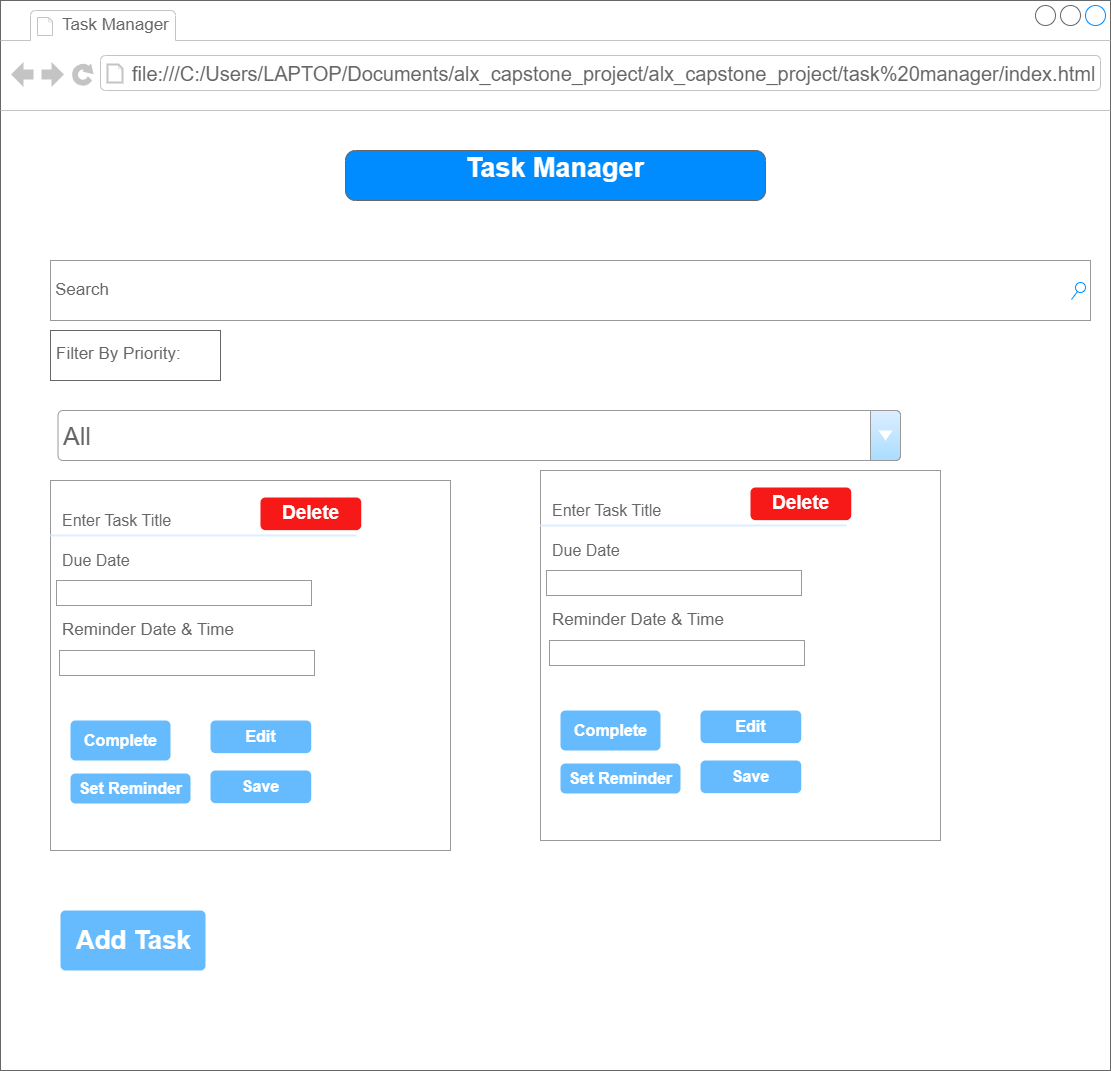

The diagram above was exported from draw.io. Its source (the exported page's mxGraphModel, read from the mxfile embedded in the PNG):
<mxGraphModel dx="1467" dy="767" grid="1" gridSize="10" guides="1" tooltips="1" connect="1" arrows="1" fold="1" page="1" pageScale="1" pageWidth="850" pageHeight="1100" math="0" shadow="0">
  <root>
    <mxCell id="0" />
    <mxCell id="1" parent="0" />
    <mxCell id="UWPn0bxZH5KM1HWcD2ia-1" value="" style="strokeWidth=1;shadow=0;dashed=0;align=center;html=1;shape=mxgraph.mockup.containers.browserWindow;rSize=0;strokeColor=#666666;strokeColor2=#008cff;strokeColor3=#c4c4c4;mainText=,;recursiveResize=0;fontSize=20;labelBackgroundColor=#F71818;" vertex="1" parent="1">
      <mxGeometry y="20" width="1110" height="1070" as="geometry" />
    </mxCell>
    <mxCell id="UWPn0bxZH5KM1HWcD2ia-2" value="Task Manager" style="strokeWidth=1;shadow=0;dashed=0;align=center;html=1;shape=mxgraph.mockup.containers.anchor;fontSize=17;fontColor=#666666;align=left;whiteSpace=wrap;" vertex="1" parent="UWPn0bxZH5KM1HWcD2ia-1">
      <mxGeometry x="60" y="12" width="110" height="26" as="geometry" />
    </mxCell>
    <mxCell id="UWPn0bxZH5KM1HWcD2ia-3" value="&lt;font style=&quot;font-size: 20px;&quot;&gt;file:///C:/Users/LAPTOP/Documents/alx_capstone_project/alx_capstone_project/task%20manager/index.html&lt;/font&gt;" style="strokeWidth=4;shadow=0;dashed=0;align=center;html=1;shape=mxgraph.mockup.containers.anchor;rSize=0;fontSize=20;fontColor=#666666;align=left;" vertex="1" parent="UWPn0bxZH5KM1HWcD2ia-1">
      <mxGeometry x="130" y="60" width="510" height="26" as="geometry" />
    </mxCell>
    <mxCell id="UWPn0bxZH5KM1HWcD2ia-4" value="" style="strokeWidth=1;shadow=0;dashed=0;align=center;html=1;shape=mxgraph.mockup.buttons.multiButton;fillColor=#008cff;strokeColor=#666666;mainText=;subText=;" vertex="1" parent="UWPn0bxZH5KM1HWcD2ia-1">
      <mxGeometry x="345" y="150" width="420" height="50" as="geometry" />
    </mxCell>
    <mxCell id="UWPn0bxZH5KM1HWcD2ia-5" value="Task Manager" style="strokeWidth=1;shadow=0;dashed=0;align=center;html=1;shape=mxgraph.mockup.anchor;fontSize=27;fontColor=#ffffff;fontStyle=1;whiteSpace=wrap;" vertex="1" parent="UWPn0bxZH5KM1HWcD2ia-4">
      <mxGeometry y="8" width="420" height="20" as="geometry" />
    </mxCell>
    <mxCell id="UWPn0bxZH5KM1HWcD2ia-7" value="Search" style="strokeWidth=1;shadow=0;dashed=0;align=center;html=1;shape=mxgraph.mockup.forms.searchBox;strokeColor=#999999;mainText=;strokeColor2=#008cff;fontColor=#666666;fontSize=17;align=left;spacingLeft=3;whiteSpace=wrap;" vertex="1" parent="UWPn0bxZH5KM1HWcD2ia-1">
      <mxGeometry x="50" y="260" width="1040" height="60" as="geometry" />
    </mxCell>
    <mxCell id="UWPn0bxZH5KM1HWcD2ia-8" value="Filter By Priority:" style="strokeWidth=1;shadow=0;dashed=0;align=center;html=1;shape=mxgraph.mockup.text.textBox;fontColor=#666666;align=left;fontSize=17;spacingLeft=4;spacingTop=-3;whiteSpace=wrap;strokeColor=#666666;mainText=" vertex="1" parent="UWPn0bxZH5KM1HWcD2ia-1">
      <mxGeometry x="50" y="330" width="170" height="50" as="geometry" />
    </mxCell>
    <mxCell id="UWPn0bxZH5KM1HWcD2ia-9" value="" style="strokeWidth=1;shadow=0;dashed=0;align=center;html=1;shape=mxgraph.mockup.forms.rrect;rSize=0;strokeColor=#999999;fillColor=#ffffff;labelBackgroundColor=#FF5A1F;" vertex="1" parent="UWPn0bxZH5KM1HWcD2ia-1">
      <mxGeometry x="50" y="480" width="400" height="370" as="geometry" />
    </mxCell>
    <mxCell id="UWPn0bxZH5KM1HWcD2ia-10" value="&lt;font style=&quot;font-size: 16px;&quot;&gt;Enter Task Title&lt;/font&gt;" style="strokeWidth=1;shadow=0;dashed=0;align=center;html=1;shape=mxgraph.mockup.forms.anchor;fontSize=12;fontColor=#666666;align=left;resizeWidth=1;spacingLeft=0;" vertex="1" parent="UWPn0bxZH5KM1HWcD2ia-9">
      <mxGeometry width="170" height="20" relative="1" as="geometry">
        <mxPoint x="10" y="30" as="offset" />
      </mxGeometry>
    </mxCell>
    <mxCell id="UWPn0bxZH5KM1HWcD2ia-11" value="" style="shape=line;strokeColor=#ddeeff;strokeWidth=2;html=1;resizeWidth=1;" vertex="1" parent="UWPn0bxZH5KM1HWcD2ia-9">
      <mxGeometry width="306.00000000000006" height="10" relative="1" as="geometry">
        <mxPoint y="50" as="offset" />
      </mxGeometry>
    </mxCell>
    <mxCell id="UWPn0bxZH5KM1HWcD2ia-12" value="&lt;font style=&quot;font-size: 16px;&quot;&gt;Due Date&lt;/font&gt;" style="strokeWidth=1;shadow=0;dashed=0;align=center;html=1;shape=mxgraph.mockup.forms.anchor;fontSize=12;fontColor=#666666;align=left;resizeWidth=1;spacingLeft=0;" vertex="1" parent="UWPn0bxZH5KM1HWcD2ia-9">
      <mxGeometry width="170" height="20" relative="1" as="geometry">
        <mxPoint x="10" y="70" as="offset" />
      </mxGeometry>
    </mxCell>
    <mxCell id="UWPn0bxZH5KM1HWcD2ia-13" value="" style="strokeWidth=1;shadow=0;dashed=0;align=center;html=1;shape=mxgraph.mockup.forms.rrect;rSize=0;strokeColor=#999999;fontColor=#666666;align=left;spacingLeft=5;resizeWidth=1;" vertex="1" parent="UWPn0bxZH5KM1HWcD2ia-9">
      <mxGeometry width="255" height="25" relative="1" as="geometry">
        <mxPoint x="6" y="100" as="offset" />
      </mxGeometry>
    </mxCell>
    <mxCell id="UWPn0bxZH5KM1HWcD2ia-14" value="&lt;font style=&quot;font-size: 17px;&quot;&gt;Reminder Date &amp;amp; Time&lt;/font&gt;" style="strokeWidth=1;shadow=0;dashed=0;align=center;html=1;shape=mxgraph.mockup.forms.anchor;fontSize=12;fontColor=#666666;align=left;resizeWidth=1;spacingLeft=0;" vertex="1" parent="UWPn0bxZH5KM1HWcD2ia-9">
      <mxGeometry width="170" height="20" relative="1" as="geometry">
        <mxPoint x="10" y="140" as="offset" />
      </mxGeometry>
    </mxCell>
    <mxCell id="UWPn0bxZH5KM1HWcD2ia-15" value="" style="strokeWidth=1;shadow=0;dashed=0;align=center;html=1;shape=mxgraph.mockup.forms.rrect;rSize=0;strokeColor=#999999;fontColor=#666666;align=left;spacingLeft=5;resizeWidth=1;" vertex="1" parent="UWPn0bxZH5KM1HWcD2ia-9">
      <mxGeometry width="255" height="25" relative="1" as="geometry">
        <mxPoint x="9" y="170" as="offset" />
      </mxGeometry>
    </mxCell>
    <mxCell id="UWPn0bxZH5KM1HWcD2ia-16" value="Complete" style="strokeWidth=1;shadow=0;dashed=0;align=center;html=1;shape=mxgraph.mockup.forms.rrect;rSize=5;strokeColor=none;fontColor=#ffffff;fillColor=#66bbff;fontSize=16;fontStyle=1;" vertex="1" parent="UWPn0bxZH5KM1HWcD2ia-9">
      <mxGeometry y="1" width="100" height="40" relative="1" as="geometry">
        <mxPoint x="20" y="-130" as="offset" />
      </mxGeometry>
    </mxCell>
    <mxCell id="UWPn0bxZH5KM1HWcD2ia-17" value="" style="strokeWidth=1;shadow=0;dashed=0;align=center;html=1;shape=mxgraph.mockup.forms.anchor;fontSize=12;fontColor=#9999ff;align=left;spacingLeft=0;fontStyle=4;resizeWidth=1;" vertex="1" parent="UWPn0bxZH5KM1HWcD2ia-9">
      <mxGeometry y="1" width="255" height="20" relative="1" as="geometry">
        <mxPoint x="10" y="-110" as="offset" />
      </mxGeometry>
    </mxCell>
    <mxCell id="UWPn0bxZH5KM1HWcD2ia-20" value="Set Reminder" style="strokeWidth=1;shadow=0;dashed=0;align=center;html=1;shape=mxgraph.mockup.forms.rrect;rSize=5;strokeColor=none;fontColor=#ffffff;fillColor=#66bbff;fontSize=16;fontStyle=1;" vertex="1" parent="UWPn0bxZH5KM1HWcD2ia-9">
      <mxGeometry y="1" width="120" height="30" relative="1" as="geometry">
        <mxPoint x="20" y="-77" as="offset" />
      </mxGeometry>
    </mxCell>
    <mxCell id="UWPn0bxZH5KM1HWcD2ia-40" value="Edit" style="strokeWidth=1;shadow=0;dashed=0;align=center;html=1;shape=mxgraph.mockup.forms.rrect;rSize=5;strokeColor=none;fontColor=#ffffff;fillColor=#66bbff;fontSize=16;fontStyle=1;" vertex="1" parent="UWPn0bxZH5KM1HWcD2ia-9">
      <mxGeometry x="160.0037037037037" y="240.00470588235294" width="100.74074074074075" height="32.647058823529406" as="geometry" />
    </mxCell>
    <mxCell id="UWPn0bxZH5KM1HWcD2ia-41" value="Save" style="strokeWidth=1;shadow=0;dashed=0;align=center;html=1;shape=mxgraph.mockup.forms.rrect;rSize=5;strokeColor=none;fontColor=#ffffff;fillColor=#66bbff;fontSize=16;fontStyle=1;" vertex="1" parent="UWPn0bxZH5KM1HWcD2ia-9">
      <mxGeometry x="160.0014814814815" y="289.99647058823524" width="100.74074074074075" height="32.647058823529406" as="geometry" />
    </mxCell>
    <mxCell id="UWPn0bxZH5KM1HWcD2ia-44" value="Delete" style="strokeWidth=1;shadow=0;dashed=0;align=center;html=1;shape=mxgraph.mockup.forms.rrect;rSize=5;strokeColor=none;fontColor=none;fillColor=#F71818;fontSize=16;fontStyle=1;noLabel=1;labelBackgroundColor=default;" vertex="1" parent="UWPn0bxZH5KM1HWcD2ia-9">
      <mxGeometry x="210.0037037037037" y="17.004705882352937" width="100.74074074074075" height="32.647058823529406" as="geometry" />
    </mxCell>
    <mxCell id="UWPn0bxZH5KM1HWcD2ia-46" value="&lt;span style=&quot;font-size: 19px;&quot;&gt;&lt;b&gt;&lt;font color=&quot;#ffffff&quot;&gt;Delete&lt;/font&gt;&lt;/b&gt;&lt;/span&gt;" style="strokeWidth=1;shadow=0;dashed=0;align=center;html=1;shape=mxgraph.mockup.forms.anchor;fontSize=12;fontColor=#666666;align=left;resizeWidth=1;spacingLeft=0;" vertex="1" parent="UWPn0bxZH5KM1HWcD2ia-9">
      <mxGeometry x="230" y="23.33" width="60" height="20" as="geometry" />
    </mxCell>
    <mxCell id="UWPn0bxZH5KM1HWcD2ia-42" value="&lt;font style=&quot;font-size: 26px;&quot;&gt;Add Task&lt;/font&gt;" style="strokeWidth=1;shadow=0;dashed=0;align=center;html=1;shape=mxgraph.mockup.forms.rrect;rSize=5;strokeColor=none;fontColor=#ffffff;fillColor=#66bbff;fontSize=16;fontStyle=1;" vertex="1" parent="UWPn0bxZH5KM1HWcD2ia-1">
      <mxGeometry x="60" y="910" width="145" height="60" as="geometry" />
    </mxCell>
    <mxCell id="UWPn0bxZH5KM1HWcD2ia-43" value="&lt;font style=&quot;font-size: 25px;&quot;&gt;All&lt;/font&gt;" style="strokeWidth=1;shadow=0;dashed=0;align=center;html=1;shape=mxgraph.mockup.forms.comboBox;strokeColor=#999999;fillColor=#ddeeff;align=left;fillColor2=#aaddff;mainText=;fontColor=#666666;fontSize=17;spacingLeft=3;" vertex="1" parent="UWPn0bxZH5KM1HWcD2ia-1">
      <mxGeometry x="57.5" y="410" width="842.5" height="50" as="geometry" />
    </mxCell>
    <mxCell id="UWPn0bxZH5KM1HWcD2ia-47" value="" style="strokeWidth=1;shadow=0;dashed=0;align=center;html=1;shape=mxgraph.mockup.forms.rrect;rSize=0;strokeColor=#999999;fillColor=#ffffff;labelBackgroundColor=#FF5A1F;" vertex="1" parent="UWPn0bxZH5KM1HWcD2ia-1">
      <mxGeometry x="540" y="470" width="400" height="370" as="geometry" />
    </mxCell>
    <mxCell id="UWPn0bxZH5KM1HWcD2ia-48" value="&lt;font style=&quot;font-size: 16px;&quot;&gt;Enter Task Title&lt;/font&gt;" style="strokeWidth=1;shadow=0;dashed=0;align=center;html=1;shape=mxgraph.mockup.forms.anchor;fontSize=12;fontColor=#666666;align=left;resizeWidth=1;spacingLeft=0;" vertex="1" parent="UWPn0bxZH5KM1HWcD2ia-47">
      <mxGeometry width="170" height="20" relative="1" as="geometry">
        <mxPoint x="10" y="30" as="offset" />
      </mxGeometry>
    </mxCell>
    <mxCell id="UWPn0bxZH5KM1HWcD2ia-49" value="" style="shape=line;strokeColor=#ddeeff;strokeWidth=2;html=1;resizeWidth=1;" vertex="1" parent="UWPn0bxZH5KM1HWcD2ia-47">
      <mxGeometry width="306.00000000000006" height="10" relative="1" as="geometry">
        <mxPoint y="50" as="offset" />
      </mxGeometry>
    </mxCell>
    <mxCell id="UWPn0bxZH5KM1HWcD2ia-50" value="&lt;font style=&quot;font-size: 16px;&quot;&gt;Due Date&lt;/font&gt;" style="strokeWidth=1;shadow=0;dashed=0;align=center;html=1;shape=mxgraph.mockup.forms.anchor;fontSize=12;fontColor=#666666;align=left;resizeWidth=1;spacingLeft=0;" vertex="1" parent="UWPn0bxZH5KM1HWcD2ia-47">
      <mxGeometry width="170" height="20" relative="1" as="geometry">
        <mxPoint x="10" y="70" as="offset" />
      </mxGeometry>
    </mxCell>
    <mxCell id="UWPn0bxZH5KM1HWcD2ia-51" value="" style="strokeWidth=1;shadow=0;dashed=0;align=center;html=1;shape=mxgraph.mockup.forms.rrect;rSize=0;strokeColor=#999999;fontColor=#666666;align=left;spacingLeft=5;resizeWidth=1;" vertex="1" parent="UWPn0bxZH5KM1HWcD2ia-47">
      <mxGeometry width="255" height="25" relative="1" as="geometry">
        <mxPoint x="6" y="100" as="offset" />
      </mxGeometry>
    </mxCell>
    <mxCell id="UWPn0bxZH5KM1HWcD2ia-52" value="&lt;font style=&quot;font-size: 17px;&quot;&gt;Reminder Date &amp;amp; Time&lt;/font&gt;" style="strokeWidth=1;shadow=0;dashed=0;align=center;html=1;shape=mxgraph.mockup.forms.anchor;fontSize=12;fontColor=#666666;align=left;resizeWidth=1;spacingLeft=0;" vertex="1" parent="UWPn0bxZH5KM1HWcD2ia-47">
      <mxGeometry width="170" height="20" relative="1" as="geometry">
        <mxPoint x="10" y="140" as="offset" />
      </mxGeometry>
    </mxCell>
    <mxCell id="UWPn0bxZH5KM1HWcD2ia-53" value="" style="strokeWidth=1;shadow=0;dashed=0;align=center;html=1;shape=mxgraph.mockup.forms.rrect;rSize=0;strokeColor=#999999;fontColor=#666666;align=left;spacingLeft=5;resizeWidth=1;" vertex="1" parent="UWPn0bxZH5KM1HWcD2ia-47">
      <mxGeometry width="255" height="25" relative="1" as="geometry">
        <mxPoint x="9" y="170" as="offset" />
      </mxGeometry>
    </mxCell>
    <mxCell id="UWPn0bxZH5KM1HWcD2ia-54" value="Complete" style="strokeWidth=1;shadow=0;dashed=0;align=center;html=1;shape=mxgraph.mockup.forms.rrect;rSize=5;strokeColor=none;fontColor=#ffffff;fillColor=#66bbff;fontSize=16;fontStyle=1;" vertex="1" parent="UWPn0bxZH5KM1HWcD2ia-47">
      <mxGeometry y="1" width="100" height="40" relative="1" as="geometry">
        <mxPoint x="20" y="-130" as="offset" />
      </mxGeometry>
    </mxCell>
    <mxCell id="UWPn0bxZH5KM1HWcD2ia-55" value="" style="strokeWidth=1;shadow=0;dashed=0;align=center;html=1;shape=mxgraph.mockup.forms.anchor;fontSize=12;fontColor=#9999ff;align=left;spacingLeft=0;fontStyle=4;resizeWidth=1;" vertex="1" parent="UWPn0bxZH5KM1HWcD2ia-47">
      <mxGeometry y="1" width="255" height="20" relative="1" as="geometry">
        <mxPoint x="10" y="-110" as="offset" />
      </mxGeometry>
    </mxCell>
    <mxCell id="UWPn0bxZH5KM1HWcD2ia-56" value="Set Reminder" style="strokeWidth=1;shadow=0;dashed=0;align=center;html=1;shape=mxgraph.mockup.forms.rrect;rSize=5;strokeColor=none;fontColor=#ffffff;fillColor=#66bbff;fontSize=16;fontStyle=1;" vertex="1" parent="UWPn0bxZH5KM1HWcD2ia-47">
      <mxGeometry y="1" width="120" height="30" relative="1" as="geometry">
        <mxPoint x="20" y="-77" as="offset" />
      </mxGeometry>
    </mxCell>
    <mxCell id="UWPn0bxZH5KM1HWcD2ia-57" value="Edit" style="strokeWidth=1;shadow=0;dashed=0;align=center;html=1;shape=mxgraph.mockup.forms.rrect;rSize=5;strokeColor=none;fontColor=#ffffff;fillColor=#66bbff;fontSize=16;fontStyle=1;" vertex="1" parent="UWPn0bxZH5KM1HWcD2ia-47">
      <mxGeometry x="160.0037037037037" y="240.00470588235294" width="100.74074074074075" height="32.647058823529406" as="geometry" />
    </mxCell>
    <mxCell id="UWPn0bxZH5KM1HWcD2ia-58" value="Save" style="strokeWidth=1;shadow=0;dashed=0;align=center;html=1;shape=mxgraph.mockup.forms.rrect;rSize=5;strokeColor=none;fontColor=#ffffff;fillColor=#66bbff;fontSize=16;fontStyle=1;" vertex="1" parent="UWPn0bxZH5KM1HWcD2ia-47">
      <mxGeometry x="160.0014814814815" y="289.99647058823524" width="100.74074074074075" height="32.647058823529406" as="geometry" />
    </mxCell>
    <mxCell id="UWPn0bxZH5KM1HWcD2ia-59" value="Delete" style="strokeWidth=1;shadow=0;dashed=0;align=center;html=1;shape=mxgraph.mockup.forms.rrect;rSize=5;strokeColor=none;fontColor=none;fillColor=#F71818;fontSize=16;fontStyle=1;noLabel=1;labelBackgroundColor=default;" vertex="1" parent="UWPn0bxZH5KM1HWcD2ia-47">
      <mxGeometry x="210.0037037037037" y="17.004705882352937" width="100.74074074074075" height="32.647058823529406" as="geometry" />
    </mxCell>
    <mxCell id="UWPn0bxZH5KM1HWcD2ia-60" value="&lt;span style=&quot;font-size: 19px;&quot;&gt;&lt;b&gt;&lt;font color=&quot;#ffffff&quot;&gt;Delete&lt;/font&gt;&lt;/b&gt;&lt;/span&gt;" style="strokeWidth=1;shadow=0;dashed=0;align=center;html=1;shape=mxgraph.mockup.forms.anchor;fontSize=12;fontColor=#666666;align=left;resizeWidth=1;spacingLeft=0;" vertex="1" parent="UWPn0bxZH5KM1HWcD2ia-47">
      <mxGeometry x="230" y="23.33" width="60" height="20" as="geometry" />
    </mxCell>
  </root>
</mxGraphModel>